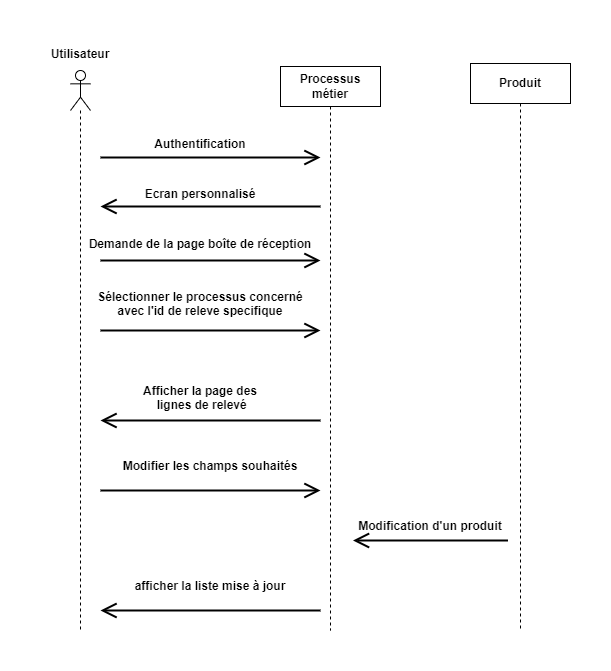

The diagram above was exported from draw.io. Its source (the exported page's mxGraphModel, read from the mxfile embedded in the PNG):
<mxGraphModel dx="1422" dy="762" grid="1" gridSize="10" guides="1" tooltips="1" connect="1" arrows="1" fold="1" page="1" pageScale="1" pageWidth="291" pageHeight="413" math="0" shadow="0">
  <root>
    <mxCell id="0" />
    <mxCell id="1" parent="0" />
    <mxCell id="e2DvkI2LRe4n24ZoLDyz-1" value="" style="shape=umlLifeline;participant=umlActor;perimeter=lifelinePerimeter;whiteSpace=wrap;html=1;container=1;collapsible=0;recursiveResize=0;verticalAlign=top;spacingTop=36;outlineConnect=0;" parent="1" vertex="1">
      <mxGeometry x="30" y="120" width="20" height="560" as="geometry" />
    </mxCell>
    <mxCell id="e2DvkI2LRe4n24ZoLDyz-2" value="Utilisateur" style="text;align=center;fontStyle=1;verticalAlign=middle;spacingLeft=3;spacingRight=3;strokeColor=none;rotatable=0;points=[[0,0.5],[1,0.5]];portConstraint=eastwest;" parent="1" vertex="1">
      <mxGeometry y="90" width="80" height="26" as="geometry" />
    </mxCell>
    <mxCell id="e2DvkI2LRe4n24ZoLDyz-3" value="&lt;b&gt;Processus métier&lt;/b&gt;" style="shape=umlLifeline;perimeter=lifelinePerimeter;whiteSpace=wrap;html=1;container=1;collapsible=0;recursiveResize=0;outlineConnect=0;" parent="1" vertex="1">
      <mxGeometry x="240" y="116" width="100" height="564" as="geometry" />
    </mxCell>
    <mxCell id="rbvgLZC_CIXNxexPkl5L-1" value="&lt;b&gt;Produit&lt;/b&gt;" style="shape=umlLifeline;perimeter=lifelinePerimeter;whiteSpace=wrap;html=1;container=1;collapsible=0;recursiveResize=0;outlineConnect=0;" parent="1" vertex="1">
      <mxGeometry x="430" y="113" width="100" height="567" as="geometry" />
    </mxCell>
    <mxCell id="rbvgLZC_CIXNxexPkl5L-2" value="Authentification" style="text;align=center;fontStyle=1;verticalAlign=middle;spacingLeft=3;spacingRight=3;strokeColor=none;rotatable=0;points=[[0,0.5],[1,0.5]];portConstraint=eastwest;" parent="1" vertex="1">
      <mxGeometry x="120" y="180" width="80" height="26" as="geometry" />
    </mxCell>
    <mxCell id="rbvgLZC_CIXNxexPkl5L-3" value="Ecran personnalisé" style="text;align=center;fontStyle=1;verticalAlign=middle;spacingLeft=3;spacingRight=3;strokeColor=none;rotatable=0;points=[[0,0.5],[1,0.5]];portConstraint=eastwest;" parent="1" vertex="1">
      <mxGeometry x="120" y="230" width="80" height="26" as="geometry" />
    </mxCell>
    <mxCell id="rbvgLZC_CIXNxexPkl5L-5" value="Demande de la page boîte de réception" style="text;align=center;fontStyle=1;verticalAlign=middle;spacingLeft=3;spacingRight=3;strokeColor=none;rotatable=0;points=[[0,0.5],[1,0.5]];portConstraint=eastwest;" parent="1" vertex="1">
      <mxGeometry x="120" y="280" width="80" height="26" as="geometry" />
    </mxCell>
    <mxCell id="rbvgLZC_CIXNxexPkl5L-6" value="Sélectionner le processus concerné &#10;avec l'id de releve specifique" style="text;align=center;fontStyle=1;verticalAlign=middle;spacingLeft=3;spacingRight=3;strokeColor=none;rotatable=0;points=[[0,0.5],[1,0.5]];portConstraint=eastwest;" parent="1" vertex="1">
      <mxGeometry x="120" y="340" width="80" height="26" as="geometry" />
    </mxCell>
    <mxCell id="rbvgLZC_CIXNxexPkl5L-9" value="Modifier les champs souhaités" style="text;align=center;fontStyle=1;verticalAlign=middle;spacingLeft=3;spacingRight=3;strokeColor=none;rotatable=0;points=[[0,0.5],[1,0.5]];portConstraint=eastwest;" parent="1" vertex="1">
      <mxGeometry x="130" y="500" width="80" height="30" as="geometry" />
    </mxCell>
    <mxCell id="rbvgLZC_CIXNxexPkl5L-10" value="" style="endArrow=open;endFill=1;endSize=12;html=1;rounded=0;strokeWidth=2;" parent="1" edge="1">
      <mxGeometry width="160" relative="1" as="geometry">
        <mxPoint x="60" y="207" as="sourcePoint" />
        <mxPoint x="280" y="207" as="targetPoint" />
      </mxGeometry>
    </mxCell>
    <mxCell id="rbvgLZC_CIXNxexPkl5L-11" value="" style="endArrow=open;endFill=1;endSize=12;html=1;rounded=0;strokeWidth=2;" parent="1" edge="1">
      <mxGeometry width="160" relative="1" as="geometry">
        <mxPoint x="280" y="256" as="sourcePoint" />
        <mxPoint x="60" y="256" as="targetPoint" />
      </mxGeometry>
    </mxCell>
    <mxCell id="rbvgLZC_CIXNxexPkl5L-12" value="" style="endArrow=open;endFill=1;endSize=12;html=1;rounded=0;strokeWidth=2;" parent="1" edge="1">
      <mxGeometry width="160" relative="1" as="geometry">
        <mxPoint x="60" y="310" as="sourcePoint" />
        <mxPoint x="280" y="310" as="targetPoint" />
      </mxGeometry>
    </mxCell>
    <mxCell id="rbvgLZC_CIXNxexPkl5L-13" value="" style="endArrow=open;endFill=1;endSize=12;html=1;rounded=0;strokeWidth=2;" parent="1" edge="1">
      <mxGeometry width="160" relative="1" as="geometry">
        <mxPoint x="60" y="380" as="sourcePoint" />
        <mxPoint x="280" y="380" as="targetPoint" />
      </mxGeometry>
    </mxCell>
    <mxCell id="rbvgLZC_CIXNxexPkl5L-15" value="" style="endArrow=open;endFill=1;endSize=12;html=1;rounded=0;strokeWidth=2;" parent="1" edge="1">
      <mxGeometry width="160" relative="1" as="geometry">
        <mxPoint x="467.5" y="590" as="sourcePoint" />
        <mxPoint x="312.5" y="590" as="targetPoint" />
      </mxGeometry>
    </mxCell>
    <mxCell id="rbvgLZC_CIXNxexPkl5L-16" value="" style="endArrow=open;endFill=1;endSize=12;html=1;rounded=0;strokeWidth=2;" parent="1" edge="1">
      <mxGeometry width="160" relative="1" as="geometry">
        <mxPoint x="60" y="540" as="sourcePoint" />
        <mxPoint x="280" y="540" as="targetPoint" />
      </mxGeometry>
    </mxCell>
    <mxCell id="XhcI70btBdnLAY5WdGjI-1" value="Afficher la page des&#10; lignes de relevé" style="text;align=center;fontStyle=1;verticalAlign=middle;spacingLeft=3;spacingRight=3;strokeColor=none;rotatable=0;points=[[0,0.5],[1,0.5]];portConstraint=eastwest;" vertex="1" parent="1">
      <mxGeometry x="120" y="434" width="80" height="26" as="geometry" />
    </mxCell>
    <mxCell id="XhcI70btBdnLAY5WdGjI-2" value="" style="endArrow=open;endFill=1;endSize=12;html=1;rounded=0;strokeWidth=2;" edge="1" parent="1">
      <mxGeometry width="160" relative="1" as="geometry">
        <mxPoint x="280" y="470" as="sourcePoint" />
        <mxPoint x="60" y="470" as="targetPoint" />
      </mxGeometry>
    </mxCell>
    <mxCell id="XhcI70btBdnLAY5WdGjI-3" value="Modification d'un produit" style="text;align=center;fontStyle=1;verticalAlign=middle;spacingLeft=3;spacingRight=3;strokeColor=none;rotatable=0;points=[[0,0.5],[1,0.5]];portConstraint=eastwest;" vertex="1" parent="1">
      <mxGeometry x="350" y="560" width="80" height="30" as="geometry" />
    </mxCell>
    <mxCell id="XhcI70btBdnLAY5WdGjI-4" value="afficher la liste mise à jour" style="text;align=center;fontStyle=1;verticalAlign=middle;spacingLeft=3;spacingRight=3;strokeColor=none;rotatable=0;points=[[0,0.5],[1,0.5]];portConstraint=eastwest;" vertex="1" parent="1">
      <mxGeometry x="130" y="620" width="80" height="30" as="geometry" />
    </mxCell>
    <mxCell id="XhcI70btBdnLAY5WdGjI-5" value="" style="endArrow=open;endFill=1;endSize=12;html=1;rounded=0;strokeWidth=2;" edge="1" parent="1">
      <mxGeometry width="160" relative="1" as="geometry">
        <mxPoint x="280" y="660" as="sourcePoint" />
        <mxPoint x="60" y="660" as="targetPoint" />
      </mxGeometry>
    </mxCell>
  </root>
</mxGraphModel>